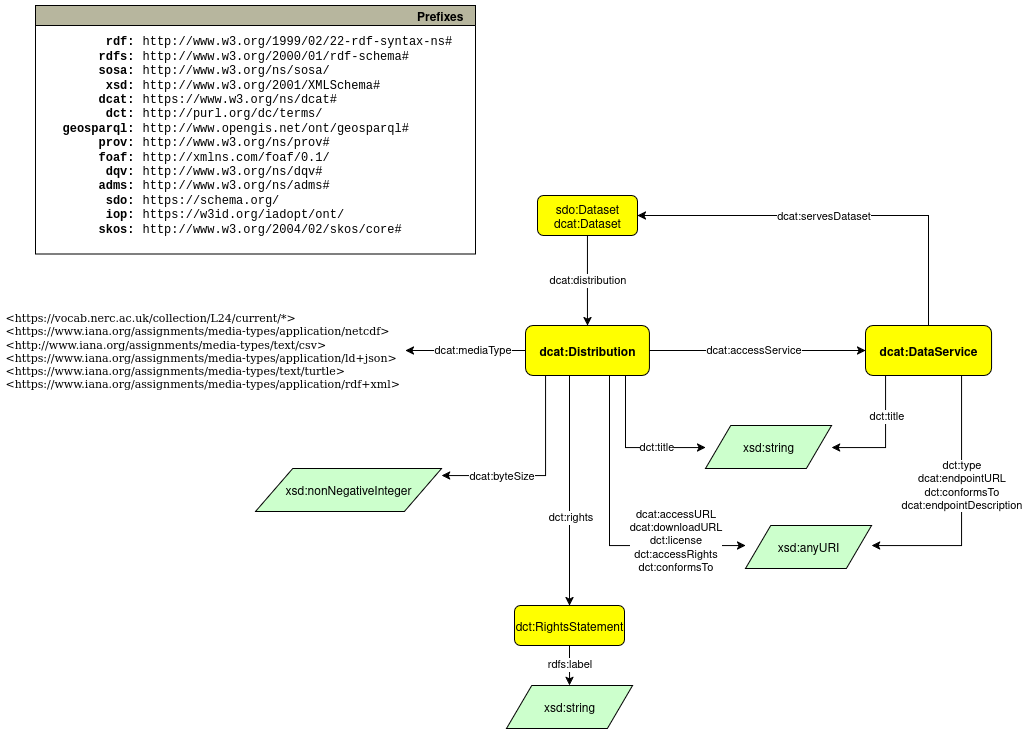

The diagram above was exported from draw.io. Its source (the exported page's mxGraphModel, read from the mxfile embedded in the PNG):
<mxGraphModel dx="1968" dy="1097" grid="1" gridSize="10" guides="1" tooltips="1" connect="1" arrows="1" fold="1" page="1" pageScale="1" pageWidth="850" pageHeight="1100" math="0" shadow="0">
  <root>
    <mxCell id="0" />
    <mxCell id="1" parent="0" />
    <mxCell id="gvtE5hc3aYo3O49OsbS1-1" value="xsd:anyURI" style="graphMlID=n6;shape=parallelogram;fillColor=#ccffcc;strokeColor=#000000;strokeWidth=1.0" vertex="1" parent="1">
      <mxGeometry x="950" y="960.0000000000002" width="126.0949682107173" height="43" as="geometry" />
    </mxCell>
    <mxCell id="gvtE5hc3aYo3O49OsbS1-2" style="rounded=0;orthogonalLoop=1;jettySize=auto;html=1;" edge="1" parent="1" target="gvtE5hc3aYo3O49OsbS1-6" source="DwnYM3uBLpD2W3mAfqvr-1">
      <mxGeometry relative="1" as="geometry">
        <mxPoint x="1233.9099999999999" y="790.0000000000002" as="sourcePoint" />
        <mxPoint x="512.91" y="1000.0000000000002" as="targetPoint" />
      </mxGeometry>
    </mxCell>
    <mxCell id="gvtE5hc3aYo3O49OsbS1-3" value="dcat:distribution" style="edgeLabel;html=1;align=center;verticalAlign=middle;resizable=0;points=[];" connectable="0" vertex="1" parent="gvtE5hc3aYo3O49OsbS1-2">
      <mxGeometry relative="1" as="geometry">
        <mxPoint as="offset" />
      </mxGeometry>
    </mxCell>
    <mxCell id="gvtE5hc3aYo3O49OsbS1-4" style="edgeStyle=orthogonalEdgeStyle;rounded=0;orthogonalLoop=1;jettySize=auto;html=1;" edge="1" parent="1" source="gvtE5hc3aYo3O49OsbS1-6" target="gvtE5hc3aYo3O49OsbS1-38">
      <mxGeometry relative="1" as="geometry">
        <Array as="points">
          <mxPoint x="774" y="980" />
          <mxPoint x="774" y="980" />
        </Array>
      </mxGeometry>
    </mxCell>
    <mxCell id="gvtE5hc3aYo3O49OsbS1-5" value="dct:rights" style="edgeLabel;html=1;align=center;verticalAlign=middle;resizable=0;points=[];" vertex="1" connectable="0" parent="gvtE5hc3aYo3O49OsbS1-4">
      <mxGeometry x="0.2352" y="1" relative="1" as="geometry">
        <mxPoint as="offset" />
      </mxGeometry>
    </mxCell>
    <mxCell id="gvtE5hc3aYo3O49OsbS1-6" value="dcat:Distribution" style="graphMlID=n4;shape=rect;rounded=1;arcsize=30;fillColor=#ffff00;strokeColor=#000000;strokeWidth=1.0;fontStyle=1" vertex="1" parent="1">
      <mxGeometry x="730" y="760" width="123.91" height="50" as="geometry" />
    </mxCell>
    <mxCell id="gvtE5hc3aYo3O49OsbS1-7" style="rounded=0;orthogonalLoop=1;jettySize=auto;html=1;edgeStyle=orthogonalEdgeStyle;" edge="1" parent="1" source="gvtE5hc3aYo3O49OsbS1-6" target="gvtE5hc3aYo3O49OsbS1-11">
      <mxGeometry relative="1" as="geometry">
        <mxPoint x="473.90999999999997" y="997.0000000000002" as="sourcePoint" />
        <mxPoint x="226.90999999999997" y="1196.0000000000002" as="targetPoint" />
        <Array as="points">
          <mxPoint x="960" y="785" />
          <mxPoint x="960" y="785" />
        </Array>
      </mxGeometry>
    </mxCell>
    <mxCell id="gvtE5hc3aYo3O49OsbS1-8" value="dcat:accessService" style="edgeLabel;html=1;align=center;verticalAlign=middle;resizable=0;points=[];" connectable="0" vertex="1" parent="gvtE5hc3aYo3O49OsbS1-7">
      <mxGeometry relative="1" as="geometry">
        <mxPoint x="-4" as="offset" />
      </mxGeometry>
    </mxCell>
    <mxCell id="gvtE5hc3aYo3O49OsbS1-9" style="edgeStyle=orthogonalEdgeStyle;rounded=0;orthogonalLoop=1;jettySize=auto;html=1;" edge="1" parent="1" source="gvtE5hc3aYo3O49OsbS1-11" target="gvtE5hc3aYo3O49OsbS1-39">
      <mxGeometry relative="1" as="geometry">
        <Array as="points">
          <mxPoint x="1090" y="882" />
        </Array>
      </mxGeometry>
    </mxCell>
    <mxCell id="gvtE5hc3aYo3O49OsbS1-10" value="dct:title" style="edgeLabel;html=1;align=center;verticalAlign=middle;resizable=0;points=[];" vertex="1" connectable="0" parent="gvtE5hc3aYo3O49OsbS1-9">
      <mxGeometry x="0.1567" y="-3" relative="1" as="geometry">
        <mxPoint x="1" y="-29" as="offset" />
      </mxGeometry>
    </mxCell>
    <mxCell id="gvtE5hc3aYo3O49OsbS1-11" value="dcat:DataService" style="graphMlID=n4;shape=rect;rounded=1;arcsize=30;fillColor=#ffff00;strokeColor=#000000;strokeWidth=1.0;fontStyle=1" vertex="1" parent="1">
      <mxGeometry x="1070" y="760" width="126.09" height="50" as="geometry" />
    </mxCell>
    <mxCell id="gvtE5hc3aYo3O49OsbS1-12" style="rounded=0;orthogonalLoop=1;jettySize=auto;html=1;edgeStyle=orthogonalEdgeStyle;" edge="1" parent="1" source="gvtE5hc3aYo3O49OsbS1-6" target="gvtE5hc3aYo3O49OsbS1-1">
      <mxGeometry relative="1" as="geometry">
        <mxPoint x="893.91" y="1102.0000000000002" as="sourcePoint" />
        <mxPoint x="1068.9099999999999" y="1050.0000000000002" as="targetPoint" />
        <Array as="points">
          <mxPoint x="814" y="980" />
        </Array>
      </mxGeometry>
    </mxCell>
    <mxCell id="gvtE5hc3aYo3O49OsbS1-13" value="&lt;div&gt;dcat:accessURL&lt;br&gt;&lt;/div&gt;&lt;div&gt;dcat:downloadURL&lt;/div&gt;&lt;div&gt;dct:license&lt;/div&gt;&lt;div&gt;dct:accessRights&lt;br&gt;&lt;/div&gt;&lt;div&gt;dct:conformsTo&lt;/div&gt;&lt;div&gt;&lt;br&gt;&lt;/div&gt;" style="edgeLabel;html=1;align=center;verticalAlign=middle;resizable=0;points=[];" connectable="0" vertex="1" parent="gvtE5hc3aYo3O49OsbS1-12">
      <mxGeometry relative="1" as="geometry">
        <mxPoint x="66" y="18" as="offset" />
      </mxGeometry>
    </mxCell>
    <mxCell id="gvtE5hc3aYo3O49OsbS1-14" style="rounded=0;orthogonalLoop=1;jettySize=auto;html=1;edgeStyle=orthogonalEdgeStyle;" edge="1" parent="1" source="gvtE5hc3aYo3O49OsbS1-6" target="gvtE5hc3aYo3O49OsbS1-39">
      <mxGeometry relative="1" as="geometry">
        <mxPoint x="793.91" y="808.5000000000002" as="sourcePoint" />
        <mxPoint x="1183.9099999999999" y="1267.0000000000002" as="targetPoint" />
        <Array as="points">
          <mxPoint x="830" y="882" />
        </Array>
      </mxGeometry>
    </mxCell>
    <mxCell id="gvtE5hc3aYo3O49OsbS1-15" value="dct:title" style="edgeLabel;html=1;align=center;verticalAlign=middle;resizable=0;points=[];" connectable="0" vertex="1" parent="gvtE5hc3aYo3O49OsbS1-14">
      <mxGeometry relative="1" as="geometry">
        <mxPoint x="26" y="-1" as="offset" />
      </mxGeometry>
    </mxCell>
    <mxCell id="gvtE5hc3aYo3O49OsbS1-16" style="rounded=0;orthogonalLoop=1;jettySize=auto;html=1;edgeStyle=orthogonalEdgeStyle;" edge="1" parent="1" source="gvtE5hc3aYo3O49OsbS1-6" target="gvtE5hc3aYo3O49OsbS1-18">
      <mxGeometry relative="1" as="geometry">
        <mxPoint x="893.91" y="1118.0000000000002" as="sourcePoint" />
        <mxPoint x="1068.9099999999999" y="1201.0000000000002" as="targetPoint" />
        <Array as="points">
          <mxPoint x="750" y="910" />
          <mxPoint x="573" y="910" />
        </Array>
      </mxGeometry>
    </mxCell>
    <mxCell id="gvtE5hc3aYo3O49OsbS1-17" value="dcat:byteSize" style="edgeLabel;html=1;align=center;verticalAlign=middle;resizable=0;points=[];" connectable="0" vertex="1" parent="gvtE5hc3aYo3O49OsbS1-16">
      <mxGeometry relative="1" as="geometry">
        <mxPoint x="-43" as="offset" />
      </mxGeometry>
    </mxCell>
    <mxCell id="gvtE5hc3aYo3O49OsbS1-18" value="xsd:nonNegativeInteger" style="graphMlID=n6;shape=parallelogram;fillColor=#ccffcc;strokeColor=#000000;strokeWidth=1.0" vertex="1" parent="1">
      <mxGeometry x="459.9999999999999" y="903.0000000000002" width="186.09" height="43" as="geometry" />
    </mxCell>
    <mxCell id="gvtE5hc3aYo3O49OsbS1-19" style="rounded=0;orthogonalLoop=1;jettySize=auto;html=1;edgeStyle=orthogonalEdgeStyle;" edge="1" parent="1" target="gvtE5hc3aYo3O49OsbS1-1">
      <mxGeometry relative="1" as="geometry">
        <mxPoint x="1165.9985714285715" y="810" as="sourcePoint" />
        <mxPoint x="1069.9985714285715" y="1140.0000000000002" as="targetPoint" />
        <Array as="points">
          <mxPoint x="1166" y="980" />
        </Array>
      </mxGeometry>
    </mxCell>
    <mxCell id="gvtE5hc3aYo3O49OsbS1-20" value="&lt;div&gt;dct:type&lt;/div&gt;&lt;div&gt;dcat:endpointURL&lt;/div&gt;&lt;div&gt;dct:conformsTo&lt;/div&gt;&lt;div&gt;dcat:endpointDescription&lt;/div&gt;" style="edgeLabel;html=1;align=center;verticalAlign=middle;resizable=0;points=[];" connectable="0" vertex="1" parent="gvtE5hc3aYo3O49OsbS1-19">
      <mxGeometry relative="1" as="geometry">
        <mxPoint y="-20" as="offset" />
      </mxGeometry>
    </mxCell>
    <mxCell id="gvtE5hc3aYo3O49OsbS1-21" style="rounded=0;orthogonalLoop=1;jettySize=auto;html=1;edgeStyle=orthogonalEdgeStyle;" edge="1" parent="1" source="gvtE5hc3aYo3O49OsbS1-11" target="DwnYM3uBLpD2W3mAfqvr-1">
      <mxGeometry relative="1" as="geometry">
        <mxPoint x="-236.09000000000003" y="790.0000000000002" as="sourcePoint" />
        <mxPoint x="1243.9099999999999" y="810.0000000000002" as="targetPoint" />
        <Array as="points">
          <mxPoint x="1133" y="650" />
        </Array>
      </mxGeometry>
    </mxCell>
    <mxCell id="gvtE5hc3aYo3O49OsbS1-22" value="dcat:servesDataset" style="edgeLabel;html=1;align=center;verticalAlign=middle;resizable=0;points=[];" connectable="0" vertex="1" parent="gvtE5hc3aYo3O49OsbS1-21">
      <mxGeometry relative="1" as="geometry">
        <mxPoint x="-15" as="offset" />
      </mxGeometry>
    </mxCell>
    <mxCell id="gvtE5hc3aYo3O49OsbS1-33" value="&lt;div&gt;&amp;lt;https://vocab.nerc.ac.uk/collection/L24/current/*&amp;gt;&lt;/div&gt;&lt;div&gt;&amp;lt;https://www.iana.org/assignments/media-types/application/netcdf&amp;gt;&lt;/div&gt;&lt;div&gt;&amp;lt;http://www.iana.org/assignments/media-types/text/csv&amp;gt;&lt;br&gt;&lt;/div&gt;&lt;div&gt;&amp;lt;https://www.iana.org/assignments/media-types/application/ld+json&amp;gt;&lt;/div&gt;&amp;lt;https://www.iana.org/assignments/media-types/text/turtle&amp;gt;&lt;br&gt;&lt;div&gt;&amp;lt;https://www.iana.org/assignments/media-types/application/rdf+xml&amp;gt;&lt;/div&gt;" style="text;html=1;spacing=0;align=left;fontFamily=dialog;fontSize=11;fontStyle=0;fontColor=#000000" vertex="1" parent="1">
      <mxGeometry x="210" y="740.6200000000002" width="400" height="88.75" as="geometry" />
    </mxCell>
    <mxCell id="gvtE5hc3aYo3O49OsbS1-34" style="rounded=0;orthogonalLoop=1;jettySize=auto;html=1;edgeStyle=orthogonalEdgeStyle;" edge="1" parent="1" source="gvtE5hc3aYo3O49OsbS1-6" target="gvtE5hc3aYo3O49OsbS1-33">
      <mxGeometry relative="1" as="geometry">
        <mxPoint x="773.91" y="810.0000000000002" as="sourcePoint" />
        <mxPoint x="643.91" y="877.0000000000002" as="targetPoint" />
        <Array as="points">
          <mxPoint x="610" y="790" />
          <mxPoint x="610" y="790" />
        </Array>
      </mxGeometry>
    </mxCell>
    <mxCell id="gvtE5hc3aYo3O49OsbS1-35" value="&lt;div&gt;dcat:mediaType&lt;/div&gt;" style="edgeLabel;html=1;align=center;verticalAlign=middle;resizable=0;points=[];" connectable="0" vertex="1" parent="gvtE5hc3aYo3O49OsbS1-34">
      <mxGeometry relative="1" as="geometry">
        <mxPoint x="7" as="offset" />
      </mxGeometry>
    </mxCell>
    <mxCell id="gvtE5hc3aYo3O49OsbS1-36" style="edgeStyle=orthogonalEdgeStyle;rounded=0;orthogonalLoop=1;jettySize=auto;html=1;" edge="1" parent="1" source="gvtE5hc3aYo3O49OsbS1-38" target="DwnYM3uBLpD2W3mAfqvr-2">
      <mxGeometry relative="1" as="geometry">
        <mxPoint x="730" y="1110" as="targetPoint" />
      </mxGeometry>
    </mxCell>
    <mxCell id="gvtE5hc3aYo3O49OsbS1-37" value="rdfs:label" style="edgeLabel;html=1;align=center;verticalAlign=middle;resizable=0;points=[];" vertex="1" connectable="0" parent="gvtE5hc3aYo3O49OsbS1-36">
      <mxGeometry x="-0.4037" relative="1" as="geometry">
        <mxPoint y="6" as="offset" />
      </mxGeometry>
    </mxCell>
    <mxCell id="gvtE5hc3aYo3O49OsbS1-38" value="dct:RightsStatement" style="graphMlID=n4;shape=rect;rounded=1;arcsize=30;fillColor=#ffff00;strokeColor=#000000;strokeWidth=1.0" vertex="1" parent="1">
      <mxGeometry x="719" y="1040.0000000000002" width="110" height="40" as="geometry" />
    </mxCell>
    <mxCell id="gvtE5hc3aYo3O49OsbS1-39" value="xsd:string" style="graphMlID=n6;shape=parallelogram;fillColor=#ccffcc;strokeColor=#000000;strokeWidth=1.0" vertex="1" parent="1">
      <mxGeometry x="910" y="860.0000000000002" width="126.0949682107173" height="43" as="geometry" />
    </mxCell>
    <mxCell id="DwnYM3uBLpD2W3mAfqvr-1" value="sdo:Dataset&#10;dcat:Dataset" style="graphMlID=n4;shape=rect;rounded=1;arcsize=30;fillColor=#ffff00;strokeColor=#000000;strokeWidth=1.0" vertex="1" parent="1">
      <mxGeometry x="741.95" y="630" width="100" height="40" as="geometry" />
    </mxCell>
    <mxCell id="DwnYM3uBLpD2W3mAfqvr-2" value="xsd:string" style="graphMlID=n6;shape=parallelogram;fillColor=#ccffcc;strokeColor=#000000;strokeWidth=1.0" vertex="1" parent="1">
      <mxGeometry x="710.9499999999999" y="1120" width="126.0949682107173" height="43" as="geometry" />
    </mxCell>
    <mxCell id="_Dc-AwHAJMtNY_OJBGSO-1" value="Prefixes" style="graphMlID=n0;shape=swimlane;startSize=20;fillColor=#b7b69e;strokeColor=#000000;strokeWidth=1.0;align=right;spacingRight=10;fontStyle=1" vertex="1" parent="1">
      <mxGeometry x="240" y="440" width="440" height="248.5" as="geometry" />
    </mxCell>
    <mxCell id="_Dc-AwHAJMtNY_OJBGSO-2" value="&lt;div align=&quot;right&quot;&gt;&lt;b&gt;rdf:&lt;/b&gt;&lt;/div&gt;&lt;div align=&quot;right&quot;&gt;&lt;b&gt;rdfs:&lt;/b&gt;&lt;/div&gt;&lt;div align=&quot;right&quot;&gt;&lt;b&gt;sosa:&lt;/b&gt;&lt;/div&gt;&lt;div align=&quot;right&quot;&gt;&lt;b&gt;xsd:&lt;/b&gt;&lt;/div&gt;&lt;div align=&quot;right&quot;&gt;&lt;b&gt;dcat:&lt;/b&gt;&lt;/div&gt;&lt;div align=&quot;right&quot;&gt;&lt;b&gt;dct:&lt;/b&gt;&lt;/div&gt;&lt;div align=&quot;right&quot;&gt;&lt;b&gt;geosparql:&lt;/b&gt;&lt;/div&gt;&lt;div align=&quot;right&quot;&gt;&lt;b&gt;prov:&lt;/b&gt;&lt;/div&gt;&lt;div align=&quot;right&quot;&gt;&lt;b&gt;foaf:&lt;/b&gt;&lt;/div&gt;&lt;div align=&quot;right&quot;&gt;&lt;b&gt;dqv:&lt;/b&gt;&lt;/div&gt;&lt;div align=&quot;right&quot;&gt;&lt;b&gt;adms:&lt;/b&gt;&lt;/div&gt;&lt;div align=&quot;right&quot;&gt;&lt;b&gt;sdo:&lt;/b&gt;&lt;/div&gt;&lt;div align=&quot;right&quot;&gt;&lt;b&gt;iop:&lt;/b&gt;&lt;/div&gt;&lt;div align=&quot;right&quot;&gt;&lt;b&gt;skos:&lt;br&gt;&lt;/b&gt;&lt;/div&gt;" style="text;html=1;align=right;verticalAlign=middle;resizable=0;points=[];autosize=1;fontFamily=Courier New;" vertex="1" parent="_Dc-AwHAJMtNY_OJBGSO-1">
      <mxGeometry x="-0.0035475626502687874" y="19.999537210490423" width="100" height="220" as="geometry" />
    </mxCell>
    <mxCell id="_Dc-AwHAJMtNY_OJBGSO-3" value="&lt;div&gt;http://www.w3.org/1999/02/22-rdf-syntax-ns#&lt;/div&gt;&lt;div&gt;http://www.w3.org/2000/01/rdf-schema#&lt;/div&gt;&lt;div&gt;http://www.w3.org/ns/sosa/&lt;/div&gt;&lt;div&gt;http://www.w3.org/2001/XMLSchema#&lt;/div&gt;&lt;div&gt;https://www.w3.org/ns/dcat#&lt;/div&gt;&lt;div&gt;http://purl.org/dc/terms/&lt;/div&gt;&lt;div&gt;http://www.opengis.net/ont/geosparql#&lt;/div&gt;&lt;div&gt;http://www.w3.org/ns/prov#&lt;/div&gt;&lt;div&gt;http://xmlns.com/foaf/0.1/&lt;/div&gt;&lt;div&gt;http://www.w3.org/ns/dqv#&lt;/div&gt;&lt;div&gt;http://www.w3.org/ns/adms#&lt;/div&gt;&lt;div&gt;https://schema.org/&lt;/div&gt;&lt;div&gt;https://w3id.org/iadopt/ont/&lt;/div&gt;&lt;div&gt;http://www.w3.org/2004/02/skos/core#&lt;/div&gt;" style="text;html=1;align=left;verticalAlign=middle;resizable=0;points=[];autosize=1;fontFamily=Courier New;" vertex="1" parent="_Dc-AwHAJMtNY_OJBGSO-1">
      <mxGeometry x="104.99645243734973" y="19.999537210490423" width="330" height="220" as="geometry" />
    </mxCell>
  </root>
</mxGraphModel>